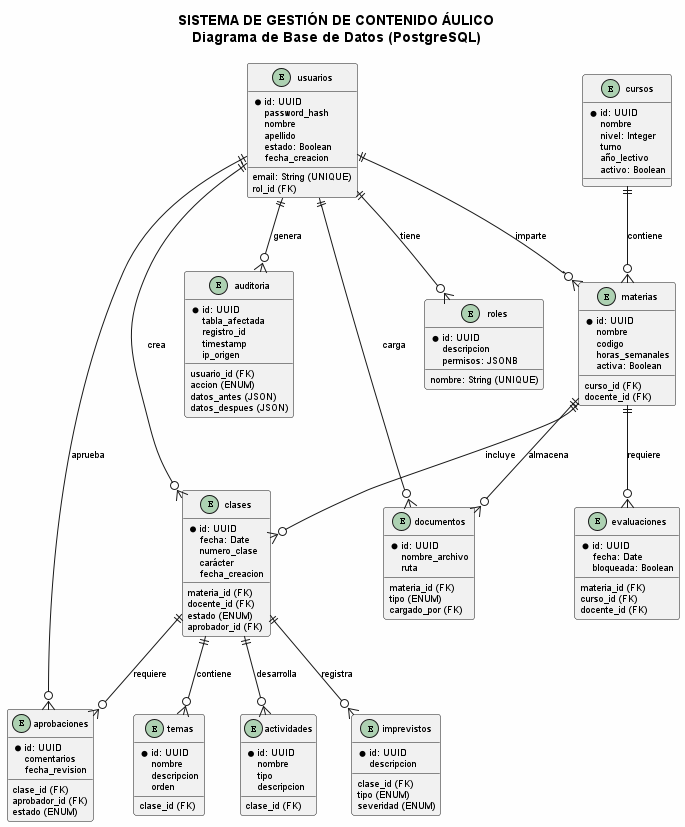

The diagram above was rendered by PlantUML. Its source (embedded in the PNG):
@startuml SGCA_BaseDatos

!define PRIMARYCOLOR #3498DB

skinparam backgroundColor #FEFEFE
skinparam entityBackgroundColor #E8F4F8
skinparam entityBorderColor PRIMARYCOLOR
skinparam relationshipColor PRIMARYCOLOR
skinparam defaultFontSize 9

title SISTEMA DE GESTIÓN DE CONTENIDO ÁULICO\nDiagrama de Base de Datos (PostgreSQL)

' Entidades
entity usuarios {
  *id: UUID
  email: String (UNIQUE)
  password_hash
  nombre
  apellido
  rol_id (FK)
  estado: Boolean
  fecha_creacion
}

entity roles {
  *id: UUID
  nombre: String (UNIQUE)
  descripcion
  permisos: JSONB
}

entity cursos {
  *id: UUID
  nombre
  nivel: Integer
  turno
  año_lectivo
  activo: Boolean
}

entity materias {
  *id: UUID
  nombre
  codigo
  curso_id (FK)
  docente_id (FK)
  horas_semanales
  activa: Boolean
}

entity clases {
  *id: UUID
  materia_id (FK)
  docente_id (FK)
  fecha: Date
  numero_clase
  carácter
  estado (ENUM)
  fecha_creacion
  aprobador_id (FK)
}

entity temas {
  *id: UUID
  clase_id (FK)
  nombre
  descripcion
  orden
}

entity actividades {
  *id: UUID
  clase_id (FK)
  nombre
  tipo
  descripcion
}

entity imprevistos {
  *id: UUID
  clase_id (FK)
  descripcion
  tipo (ENUM)
  severidad (ENUM)
}

entity evaluaciones {
  *id: UUID
  materia_id (FK)
  curso_id (FK)
  docente_id (FK)
  fecha: Date
  bloqueada: Boolean
}

entity documentos {
  *id: UUID
  materia_id (FK)
  tipo (ENUM)
  nombre_archivo
  ruta
  cargado_por (FK)
}

entity aprobaciones {
  *id: UUID
  clase_id (FK)
  aprobador_id (FK)
  estado (ENUM)
  comentarios
  fecha_revision
}

entity auditoria {
  *id: UUID
  usuario_id (FK)
  tabla_afectada
  accion (ENUM)
  registro_id
  datos_antes (JSON)
  datos_despues (JSON)
  timestamp
  ip_origen
}

' Relaciones
usuarios ||--o{ roles: tiene
usuarios ||--o{ materias: imparte
usuarios ||--o{ clases: crea
usuarios ||--o{ documentos: carga
usuarios ||--o{ aprobaciones: aprueba
usuarios ||--o{ auditoria: genera

cursos ||--o{ materias: contiene
materias ||--o{ clases: incluye
materias ||--o{ evaluaciones: requiere
materias ||--o{ documentos: almacena

clases ||--o{ temas: contiene
clases ||--o{ actividades: desarrolla
clases ||--o{ imprevistos: registra
clases ||--o{ aprobaciones: requiere

@enduml